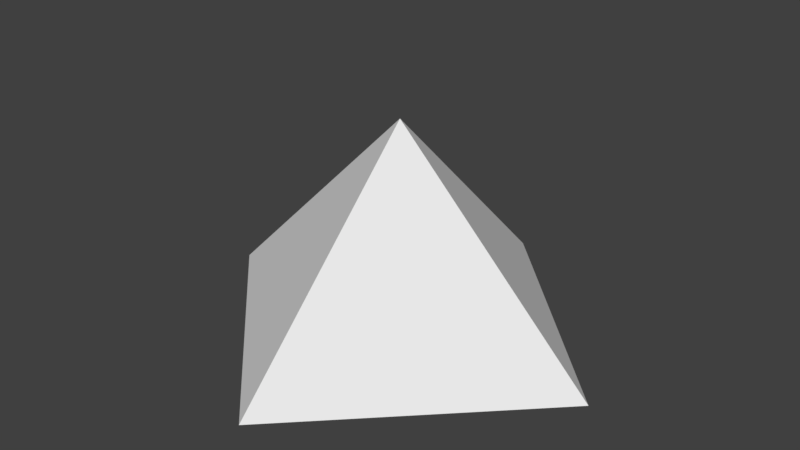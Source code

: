 # Source: pyramid.blend  (saved by Blender 2.78.0; exported with 4.5.12 LTS)
import bpy
from mathutils import Matrix  # noqa: F401  (used for matrix-valued properties, if any)

bpy.ops.wm.read_factory_settings(use_empty=True)
scene = bpy.context.scene
scene.name = 'Scene'

# ---- collections
col_collection_1 = bpy.data.collections.new('Collection 1'); scene.collection.children.link(col_collection_1)

# ---- world
world_world = bpy.data.worlds.new('World'); scene.world = world_world
world_world.color = (0.05088, 0.05088, 0.05088)
world_world.use_sun_shadow = False
world_world.sun_shadow_jitter_overblur = 0.0
world_world.cycles.sampling_method = 'MANUAL'

# ---- meshes
me_cone_001 = bpy.data.meshes.new('Cone.001')
me_cone_001.from_pydata([(0.0, 1.0, -0.5), (1.0, -4.371e-08, -0.5), (0.0, 0.0, 0.5), (-8.742e-08, -1.0, -0.5), (-1.0, 1.192e-08, -0.5)], [], [(0, 2, 1), (1, 2, 3), (3, 2, 4), (4, 2, 0), (0, 1, 3, 4)])
_uv = me_cone_001.uv_layers.new(name='UVMap')
_uv.uv.foreach_set('vector', [0.25, 0.49, 0.25, 0.25, 0.49, 0.25, 0.49, 0.25, 0.25, 0.25, 0.25, 0.01, 0.25, 0.01, 0.25, 0.25, 0.01, 0.25, 0.01, 0.25, 0.25, 0.25, 0.25, 0.49, 0.75, 0.49, 0.99, 0.25, 0.75, 0.01, 0.51, 0.25])
me_cone_001.use_remesh_preserve_volume = False
me_cone_001.use_remesh_preserve_attributes = False
me_cone_001.use_mirror_vertex_groups = False
me_cone_001.update()

# ---- objects
ob_cone_001 = bpy.data.objects.new('Cone.001', me_cone_001)

# ---- transforms, parenting, visibility, modifiers, constraints
ob_cone_001.location = (0.0, 0.0, 0.5)
ob_cone_001.lineart.crease_threshold = 0.0

# ---- collection membership
col_collection_1.objects.link(ob_cone_001)

# ---- scene / render settings (as saved in the file)
scene.frame_start = 1; scene.frame_end = 250; scene.frame_set(1)
scene.render.engine = 'BLENDER_EEVEE_NEXT'
scene.render.resolution_percentage = 50
scene.render.dither_intensity = 0.0
scene.cycles.use_denoising = False
scene.cycles.samples = 128
scene.cycles.sampling_pattern = 'TABULATED_SOBOL'
scene.cycles.light_sampling_threshold = 0.0
scene.cycles.use_adaptive_sampling = False
scene.cycles.use_light_tree = False
scene.cycles.blur_glossy = 0.0
scene.cycles.sample_clamp_indirect = 0.0
scene.view_settings.view_transform = 'Standard'
bpy.context.view_layer.update()

# ---- added for rendering (the .blend has no active camera and no usable light): camera, sun
cam_auto = bpy.data.cameras.new('AutoCamera')
cam_auto.lens = 50.0
cam_auto.sensor_width = 36.0
cam_auto.clip_end = 1000.0
ob_auto_camera = bpy.data.objects.new('AutoCamera', cam_auto)
scene.collection.objects.link(ob_auto_camera)
ob_auto_camera.location = (2.77567, -3.33081, 2.72054)
ob_auto_camera.rotation_euler = (1.09748, -7.21219e-08, 0.694738)
scene.camera = ob_auto_camera
light_auto_sun = bpy.data.lights.new('AutoSun', 'SUN')
light_auto_sun.energy = 3.0
light_auto_sun.angle = 0.0523599
ob_auto_sun = bpy.data.objects.new('AutoSun', light_auto_sun)
scene.collection.objects.link(ob_auto_sun)
ob_auto_sun.rotation_euler = (0.872665, 0.174533, 0.523599)
bpy.context.view_layer.update()
